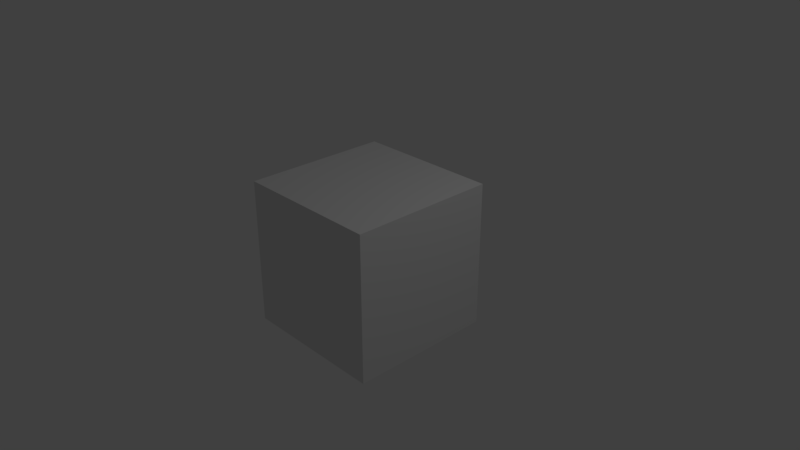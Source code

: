 # Source: testFile.blend  (saved by Blender 2.81.16; exported with 4.5.12 LTS)
import bpy
from mathutils import Matrix  # noqa: F401  (used for matrix-valued properties, if any)

bpy.ops.wm.read_factory_settings(use_empty=True)
scene = bpy.context.scene
scene.name = 'Scene'

# ---- collections
col_collection_1 = bpy.data.collections.new('Collection 1'); scene.collection.children.link(col_collection_1)

# ---- materials (node trees are filled in below, after node groups)
mat_material = bpy.data.materials.new('Material')
mat_material.alpha_threshold = 0.0
mat_material.use_transparent_shadow = False
mat_material.roughness = 0.5
mat_material.line_color = (0.0, 0.0, 0.0, 1.0)

# ---- material node trees

# ---- world
world_world = bpy.data.worlds.new('World'); scene.world = world_world
world_world.color = (0.05088, 0.05088, 0.05088)
world_world.use_sun_shadow = False
world_world.sun_shadow_jitter_overblur = 0.0

# ---- cameras
cam_camera = bpy.data.cameras.new('Camera')
cam_camera.clip_end = 100.0
cam_camera.lens = 35.0
cam_camera.sensor_width = 32.0
cam_camera.sensor_height = 18.0
cam_camera.ortho_scale = 7.314
cam_camera.dof.focus_distance = 0.0
cam_camera.dof.aperture_fstop = 128.0

# ---- lights
light_lamp = bpy.data.lights.new('Lamp', 'POINT')
light_lamp.transmission_factor = 0.0
light_lamp.cutoff_distance = 30.0
light_lamp.energy = 100.0
light_lamp.shadow_buffer_clip_start = 1.001
light_lamp.shadow_soft_size = 0.1
light_lamp.shadow_maximum_resolution = 0.006
light_lamp.use_absolute_resolution = True

# ---- meshes
me_cube = bpy.data.meshes.new('Cube')
me_cube.from_pydata([(1.0, 1.0, -1.0), (1.0, -1.0, -1.0), (-1.0, -1.0, -1.0), (-1.0, 1.0, -1.0), (1.0, 1.0, 1.0), (1.0, -1.0, 1.0), (-1.0, -1.0, 1.0), (-1.0, 1.0, 1.0)], [], [(0, 1, 2, 3), (4, 7, 6, 5), (0, 4, 5, 1), (1, 5, 6, 2), (2, 6, 7, 3), (4, 0, 3, 7)])
me_cube.materials.append(mat_material)
me_cube.use_remesh_preserve_volume = False
me_cube.use_remesh_preserve_attributes = False
me_cube.use_mirror_vertex_groups = False
me_cube.update()

# ---- objects
ob_cube = bpy.data.objects.new('Cube', me_cube)
ob_lamp = bpy.data.objects.new('Lamp', light_lamp)
ob_camera = bpy.data.objects.new('Camera', cam_camera)

# ---- transforms, parenting, visibility, modifiers, constraints
ob_cube.location = (0.0, 0.0, -0.001526)
ob_cube.lock_rotations_4d = False
ob_cube.empty_display_type = 'ARROWS'
ob_cube.lineart.crease_threshold = 0.0
ob_lamp.location = (4.076, 1.005, 5.904)
ob_lamp.rotation_euler = (0.6503, 0.05522, 1.866)
ob_lamp.lock_rotations_4d = False
ob_lamp.empty_display_type = 'ARROWS'
ob_lamp.color = (0.0, 0.0, 0.0, 0.0)
ob_lamp.lineart.crease_threshold = 0.0
ob_camera.location = (7.481, -6.508, 5.344)
ob_camera.rotation_euler = (1.109, 0.0, 0.8149)
ob_camera.lock_rotations_4d = False
ob_camera.empty_display_type = 'ARROWS'
ob_camera.color = (0.0, 0.0, 0.0, 0.0)
ob_camera.display_type = 'WIRE'
ob_camera.lineart.crease_threshold = 0.0

# ---- collection membership
col_collection_1.objects.link(ob_cube)
col_collection_1.objects.link(ob_lamp)
col_collection_1.objects.link(ob_camera)

# ---- scene / render settings (as saved in the file)
scene.camera = ob_camera
scene.frame_start = 1; scene.frame_end = 8000; scene.frame_set(1)
scene.render.engine = 'BLENDER_EEVEE_NEXT'
scene.render.resolution_percentage = 50
scene.render.dither_intensity = 0.0
scene.cycles.use_denoising = False
scene.cycles.samples = 128
scene.cycles.sampling_pattern = 'TABULATED_SOBOL'
scene.cycles.use_adaptive_sampling = False
scene.cycles.use_light_tree = False
scene.view_settings.view_transform = 'Standard'
bpy.context.view_layer.update()
